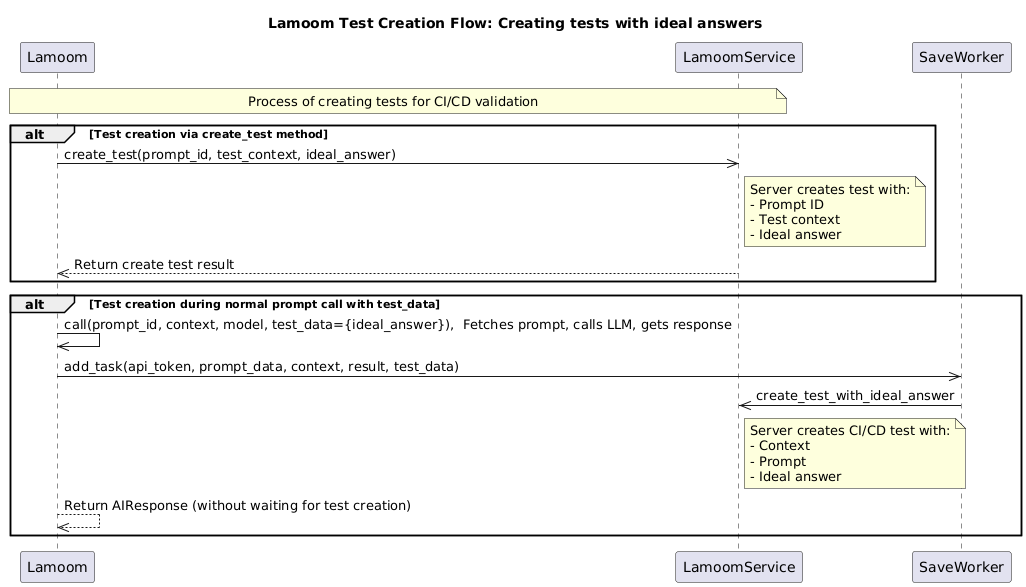

The diagram above was rendered by PlantUML. Its source (embedded in the PNG):
@startuml
title Lamoom Test Creation Flow: Creating tests with ideal answers

  note over Lamoom,LamoomService: Process of creating tests for CI/CD validation

    alt Test creation via create_test method
      Lamoom->>LamoomService: create_test(prompt_id, test_context, ideal_answer)
      note right of LamoomService: Server creates test with:\n- Prompt ID\n- Test context\n- Ideal answer
      
      LamoomService-->>Lamoom: Return create test result
    end
    
    alt Test creation during normal prompt call with test_data
      Lamoom->>Lamoom: call(prompt_id, context, model, test_data={ideal_answer}),  Fetches prompt, calls LLM, gets response

      Lamoom->>SaveWorker: add_task(api_token, prompt_data, context, result, test_data)
      SaveWorker->>LamoomService: create_test_with_ideal_answer
      note right of LamoomService:  Server creates CI/CD test with:\n- Context\n- Prompt\n- Ideal answer
      Lamoom-->>Lamoom: Return AIResponse (without waiting for test creation)
    end
@enduml